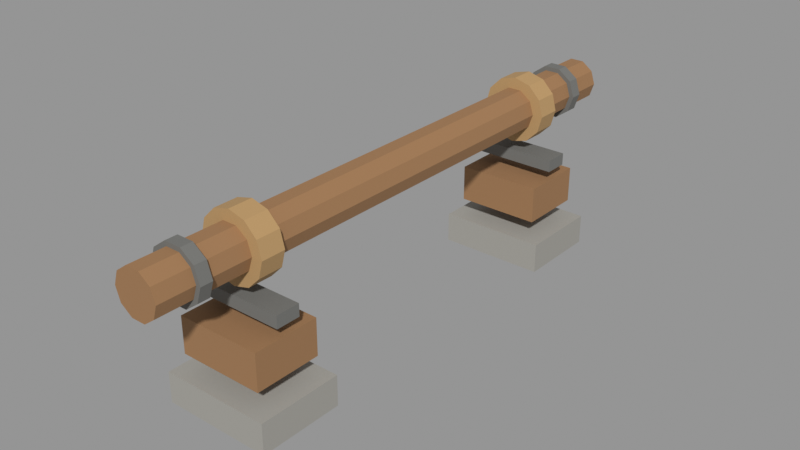 # Source: vf_shaft_2m.blend  (saved by Blender 5.1.30; exported with 4.5.12 LTS)
import bpy
from mathutils import Matrix  # noqa: F401  (used for matrix-valued properties, if any)

bpy.ops.wm.read_factory_settings(use_empty=True)
scene = bpy.context.scene
scene.name = 'Scene'

# ---- materials (node trees are filled in below, after node groups)
mat_oak = bpy.data.materials.new('Oak')
mat_stone = bpy.data.materials.new('Stone')
mat_iron = bpy.data.materials.new('Iron')
mat_bronze = bpy.data.materials.new('Bronze')

# ---- material node trees
mat_oak.use_nodes = True; mat_oak.node_tree.nodes.clear()
_N = mat_oak.node_tree.nodes; _L = mat_oak.node_tree.links
n0 = _N.new('ShaderNodeBsdfPrincipled'); n0.name = 'Principled BSDF'; n0.location = (-200, 100)
n0.inputs[0].default_value = (0.32, 0.17, 0.075, 1.0)
n0.inputs[2].default_value = 0.85
n1 = _N.new('ShaderNodeOutputMaterial'); n1.name = 'Material Output'; n1.location = (200, 100)
_L.new(n0.outputs[0], n1.inputs[0])
n1.is_active_output = True
mat_stone.use_nodes = True; mat_stone.node_tree.nodes.clear()
_N = mat_stone.node_tree.nodes; _L = mat_stone.node_tree.links
n0 = _N.new('ShaderNodeBsdfPrincipled'); n0.name = 'Principled BSDF'; n0.location = (-200, 100)
n0.inputs[0].default_value = (0.34, 0.33, 0.3, 1.0)
n0.inputs[2].default_value = 0.85
n1 = _N.new('ShaderNodeOutputMaterial'); n1.name = 'Material Output'; n1.location = (200, 100)
_L.new(n0.outputs[0], n1.inputs[0])
n1.is_active_output = True
mat_iron.use_nodes = True; mat_iron.node_tree.nodes.clear()
_N = mat_iron.node_tree.nodes; _L = mat_iron.node_tree.links
n0 = _N.new('ShaderNodeBsdfPrincipled'); n0.name = 'Principled BSDF'; n0.location = (-200, 100)
n0.inputs[0].default_value = (0.16, 0.16, 0.15, 1.0)
n0.inputs[2].default_value = 0.85
n1 = _N.new('ShaderNodeOutputMaterial'); n1.name = 'Material Output'; n1.location = (200, 100)
_L.new(n0.outputs[0], n1.inputs[0])
n1.is_active_output = True
mat_bronze.use_nodes = True; mat_bronze.node_tree.nodes.clear()
_N = mat_bronze.node_tree.nodes; _L = mat_bronze.node_tree.links
n0 = _N.new('ShaderNodeBsdfPrincipled'); n0.name = 'Principled BSDF'; n0.location = (-200, 100)
n0.inputs[0].default_value = (0.45, 0.28, 0.12, 1.0)
n0.inputs[2].default_value = 0.85
n1 = _N.new('ShaderNodeOutputMaterial'); n1.name = 'Material Output'; n1.location = (200, 100)
_L.new(n0.outputs[0], n1.inputs[0])
n1.is_active_output = True

# ---- meshes
me_cradle = bpy.data.meshes.new('Cradle')
me_cradle.from_pydata([(-0.14, 0.73, 0.16), (-0.14, 0.51, 0.16), (-0.14, 0.73, 0.28), (-0.14, 0.51, 0.28), (0.14, 0.73, 0.16), (0.14, 0.51, 0.16), (0.14, 0.73, 0.28), (0.14, 0.51, 0.28), (-0.14, -0.51, 0.16), (-0.14, -0.73, 0.16), (-0.14, -0.51, 0.28), (-0.14, -0.73, 0.28), (0.14, -0.51, 0.16), (0.14, -0.73, 0.16), (0.14, -0.51, 0.28), (0.14, -0.73, 0.28)], [], [(0, 1, 3, 2), (2, 3, 7, 6), (6, 7, 5, 4), (4, 5, 1, 0), (2, 6, 4, 0), (7, 3, 1, 5), (8, 9, 11, 10), (10, 11, 15, 14), (14, 15, 13, 12), (12, 13, 9, 8), (10, 14, 12, 8), (15, 11, 9, 13)])
_uv = me_cradle.uv_layers.new(name='UVMap')
_uv.uv.foreach_set('vector', [-1.46, -0.32, -1.02, -0.32, -1.02, -0.56, -1.46, -0.56, -0.28, 1.46, -0.28, 1.02, 0.28, 1.02, 0.28, 1.46, -1.46, -0.56, -1.02, -0.56, -1.02, -0.32, -1.46, -0.32, 0.28, -1.46, 0.28, -1.02, -0.28, -1.02, -0.28, -1.46, -0.28, -0.56, 0.28, -0.56, 0.28, -0.32, -0.28, -0.32, 0.28, 0.56, -0.28, 0.56, -0.28, 0.32, 0.28, 0.32, 1.02, -0.32, 1.46, -0.32, 1.46, -0.56, 1.02, -0.56, -0.28, -1.02, -0.28, -1.46, 0.28, -1.46, 0.28, -1.02, 1.02, -0.56, 1.46, -0.56, 1.46, -0.32, 1.02, -0.32, 0.28, 1.02, 0.28, 1.46, -0.28, 1.46, -0.28, 1.02, -0.28, -0.56, 0.28, -0.56, 0.28, -0.32, -0.28, -0.32, 0.28, 0.56, -0.28, 0.56, -0.28, 0.32, 0.28, 0.32])
me_cradle.materials.append(mat_oak)
me_cradle.update()
me_foot = bpy.data.meshes.new('Foot')
me_foot.from_pydata([(-0.18, 0.76, 0.0), (-0.18, 0.48, 0.0), (-0.18, 0.76, 0.1), (-0.18, 0.48, 0.1), (0.18, 0.76, 0.0), (0.18, 0.48, 0.0), (0.18, 0.76, 0.1), (0.18, 0.48, 0.1), (-0.18, -0.48, 0.0), (-0.18, -0.76, 0.0), (-0.18, -0.48, 0.1), (-0.18, -0.76, 0.1), (0.18, -0.48, 0.0), (0.18, -0.76, 0.0), (0.18, -0.48, 0.1), (0.18, -0.76, 0.1)], [], [(0, 1, 3, 2), (2, 3, 7, 6), (6, 7, 5, 4), (4, 5, 1, 0), (2, 6, 4, 0), (7, 3, 1, 5), (8, 9, 11, 10), (10, 11, 15, 14), (14, 15, 13, 12), (12, 13, 9, 8), (10, 14, 12, 8), (15, 11, 9, 13)])
_uv = me_foot.uv_layers.new(name='UVMap')
_uv.uv.foreach_set('vector', [-1.52, 0.0, -0.96, 0.0, -0.96, -0.2, -1.52, -0.2, -0.36, 1.52, -0.36, 0.96, 0.36, 0.96, 0.36, 1.52, -1.52, -0.2, -0.96, -0.2, -0.96, 0.0, -1.52, 0.0, 0.36, -1.52, 0.36, -0.96, -0.36, -0.96, -0.36, -1.52, -0.36, -0.2, 0.36, -0.2, 0.36, 0.0, -0.36, 0.0, 0.36, 0.2, -0.36, 0.2, -0.36, 0.0, 0.36, 0.0, 0.96, 0.0, 1.52, 0.0, 1.52, -0.2, 0.96, -0.2, -0.36, -0.96, -0.36, -1.52, 0.36, -1.52, 0.36, -0.96, 0.96, -0.2, 1.52, -0.2, 1.52, 0.0, 0.96, 0.0, 0.36, 0.96, 0.36, 1.52, -0.36, 1.52, -0.36, 0.96, -0.36, -0.2, 0.36, -0.2, 0.36, 0.0, -0.36, 0.0, 0.36, 0.2, -0.36, 0.2, -0.36, 0.0, 0.36, 0.0])
me_foot.materials.append(mat_stone)
me_foot.update()
me_strap = bpy.data.meshes.new('Strap')
me_strap.from_pydata([(-0.15, 0.66, 0.32), (-0.15, 0.58, 0.32), (-0.15, 0.66, 0.36), (-0.15, 0.58, 0.36), (0.15, 0.66, 0.32), (0.15, 0.58, 0.32), (0.15, 0.66, 0.36), (0.15, 0.58, 0.36), (-0.15, -0.58, 0.32), (-0.15, -0.66, 0.32), (-0.15, -0.58, 0.36), (-0.15, -0.66, 0.36), (0.15, -0.58, 0.32), (0.15, -0.66, 0.32), (0.15, -0.58, 0.36), (0.15, -0.66, 0.36)], [], [(0, 1, 3, 2), (2, 3, 7, 6), (6, 7, 5, 4), (4, 5, 1, 0), (2, 6, 4, 0), (7, 3, 1, 5), (8, 9, 11, 10), (10, 11, 15, 14), (14, 15, 13, 12), (12, 13, 9, 8), (10, 14, 12, 8), (15, 11, 9, 13)])
_uv = me_strap.uv_layers.new(name='UVMap')
_uv.uv.foreach_set('vector', [-1.32, -0.64, -1.16, -0.64, -1.16, -0.72, -1.32, -0.72, -0.3, 1.32, -0.3, 1.16, 0.3, 1.16, 0.3, 1.32, -1.32, -0.72, -1.16, -0.72, -1.16, -0.64, -1.32, -0.64, 0.3, -1.32, 0.3, -1.16, -0.3, -1.16, -0.3, -1.32, -0.3, -0.72, 0.3, -0.72, 0.3, -0.64, -0.3, -0.64, 0.3, 0.72, -0.3, 0.72, -0.3, 0.64, 0.3, 0.64, 1.16, -0.64, 1.32, -0.64, 1.32, -0.72, 1.16, -0.72, -0.3, -1.16, -0.3, -1.32, 0.3, -1.32, 0.3, -1.16, 1.16, -0.72, 1.32, -0.72, 1.32, -0.64, 1.16, -0.64, 0.3, 1.16, 0.3, 1.32, -0.3, 1.32, -0.3, 1.16, -0.3, -0.72, 0.3, -0.72, 0.3, -0.64, -0.3, -0.64, 0.3, 0.72, -0.3, 0.72, -0.3, 0.64, 0.3, 0.64])
me_strap.materials.append(mat_iron)
me_strap.update()
me_bearing = bpy.data.meshes.new('Bearing')
me_bearing.from_pydata([(0.11, 0.66, 0.5), (0.09526, 0.66, 0.555), (0.055, 0.66, 0.5953), (6.736e-18, 0.66, 0.61), (-0.055, 0.66, 0.5953), (-0.09526, 0.66, 0.555), (-0.11, 0.66, 0.5), (-0.09526, 0.66, 0.445), (-0.055, 0.66, 0.4047), (-2.021e-17, 0.66, 0.39), (0.055, 0.66, 0.4047), (0.09526, 0.66, 0.445), (0.11, 0.58, 0.5), (0.09526, 0.58, 0.555), (0.055, 0.58, 0.5953), (6.736e-18, 0.58, 0.61), (-0.055, 0.58, 0.5953), (-0.09526, 0.58, 0.555), (-0.11, 0.58, 0.5), (-0.09526, 0.58, 0.445), (-0.055, 0.58, 0.4047), (-2.021e-17, 0.58, 0.39), (0.055, 0.58, 0.4047), (0.09526, 0.58, 0.445), (0.11, -0.58, 0.5), (0.09526, -0.58, 0.555), (0.055, -0.58, 0.5953), (6.736e-18, -0.58, 0.61), (-0.055, -0.58, 0.5953), (-0.09526, -0.58, 0.555), (-0.11, -0.58, 0.5), (-0.09526, -0.58, 0.445), (-0.055, -0.58, 0.4047), (-2.021e-17, -0.58, 0.39), (0.055, -0.58, 0.4047), (0.09526, -0.58, 0.445), (0.11, -0.66, 0.5), (0.09526, -0.66, 0.555), (0.055, -0.66, 0.5953), (6.736e-18, -0.66, 0.61), (-0.055, -0.66, 0.5953), (-0.09526, -0.66, 0.555), (-0.11, -0.66, 0.5), (-0.09526, -0.66, 0.445), (-0.055, -0.66, 0.4047), (-2.021e-17, -0.66, 0.39), (0.055, -0.66, 0.4047), (0.09526, -0.66, 0.445)], [], [(0, 1, 13, 12), (1, 2, 14, 13), (2, 3, 15, 14), (3, 4, 16, 15), (4, 5, 17, 16), (5, 6, 18, 17), (6, 7, 19, 18), (7, 8, 20, 19), (8, 9, 21, 20), (9, 10, 22, 21), (10, 11, 23, 22), (11, 0, 12, 23), (0, 11, 10, 9, 8, 7, 6, 5, 4, 3, 2, 1), (23, 12, 13, 14, 15, 16, 17, 18, 19, 20, 21, 22), (24, 25, 37, 36), (25, 26, 38, 37), (26, 27, 39, 38), (27, 28, 40, 39), (28, 29, 41, 40), (29, 30, 42, 41), (30, 31, 43, 42), (31, 32, 44, 43), (32, 33, 45, 44), (33, 34, 46, 45), (34, 35, 47, 46), (35, 24, 36, 47), (24, 35, 34, 33, 32, 31, 30, 29, 28, 27, 26, 25), (47, 36, 37, 38, 39, 40, 41, 42, 43, 44, 45, 46)])
_uv = me_bearing.uv_layers.new(name='UVMap')
_uv.uv.foreach_set('vector', [-1.32, 0.22, -1.32, 0.1905, -1.16, 0.1905, -1.16, 0.22, -1.32, 0.1905, -1.32, 0.11, -1.16, 0.11, -1.16, 0.1905, -1.32, 0.11, -1.32, 1.347e-17, -1.16, 1.347e-17, -1.16, 0.11, -1.32, 1.347e-17, -1.32, -0.11, -1.16, -0.11, -1.16, 1.347e-17, -1.32, -0.11, -1.32, -0.1905, -1.16, -0.1905, -1.16, -0.11, -1.32, -0.1905, -1.32, -0.22, -1.16, -0.22, -1.16, -0.1905, -1.32, -0.22, -1.32, -0.1905, -1.16, -0.1905, -1.16, -0.22, -1.32, -0.1905, -1.32, -0.11, -1.16, -0.11, -1.16, -0.1905, -1.32, -0.11, -1.32, -4.041e-17, -1.16, -4.041e-17, -1.16, -0.11, -1.32, -4.041e-17, -1.32, 0.11, -1.16, 0.11, -1.16, -4.041e-17, -1.32, 0.11, -1.32, 0.1905, -1.16, 0.1905, -1.16, 0.11, -1.32, 0.1905, -1.32, 0.22, -1.16, 0.22, -1.16, 0.1905, -1.32, 0.22, -1.32, 0.1905, -1.32, 0.11, -1.32, -4.041e-17, -1.32, -0.11, -1.32, -0.1905, -1.32, -0.22, -1.32, -0.1905, -1.32, -0.11, -1.32, 1.347e-17, -1.32, 0.11, -1.32, 0.1905, -1.16, 0.1905, -1.16, 0.22, -1.16, 0.1905, -1.16, 0.11, -1.16, 1.347e-17, -1.16, -0.11, -1.16, -0.1905, -1.16, -0.22, -1.16, -0.1905, -1.16, -0.11, -1.16, -4.041e-17, -1.16, 0.11, 1.16, 0.22, 1.16, 0.1905, 1.32, 0.1905, 1.32, 0.22, 1.16, 0.1905, 1.16, 0.11, 1.32, 0.11, 1.32, 0.1905, 1.16, 0.11, 1.16, 1.347e-17, 1.32, 1.347e-17, 1.32, 0.11, 1.16, 1.347e-17, 1.16, -0.11, 1.32, -0.11, 1.32, 1.347e-17, 1.16, -0.11, 1.16, -0.1905, 1.32, -0.1905, 1.32, -0.11, 1.16, -0.1905, 1.16, -0.22, 1.32, -0.22, 1.32, -0.1905, 1.16, -0.22, 1.16, -0.1905, 1.32, -0.1905, 1.32, -0.22, 1.16, -0.1905, 1.16, -0.11, 1.32, -0.11, 1.32, -0.1905, 1.16, -0.11, 1.16, -4.041e-17, 1.32, -4.041e-17, 1.32, -0.11, 1.16, -4.041e-17, 1.16, 0.11, 1.32, 0.11, 1.32, -4.041e-17, 1.16, 0.11, 1.16, 0.1905, 1.32, 0.1905, 1.32, 0.11, 1.16, 0.1905, 1.16, 0.22, 1.32, 0.22, 1.32, 0.1905, 1.16, 0.22, 1.16, 0.1905, 1.16, 0.11, 1.16, -4.041e-17, 1.16, -0.11, 1.16, -0.1905, 1.16, -0.22, 1.16, -0.1905, 1.16, -0.11, 1.16, 1.347e-17, 1.16, 0.11, 1.16, 0.1905, 1.32, 0.1905, 1.32, 0.22, 1.32, 0.1905, 1.32, 0.11, 1.32, 1.347e-17, 1.32, -0.11, 1.32, -0.1905, 1.32, -0.22, 1.32, -0.1905, 1.32, -0.11, 1.32, -4.041e-17, 1.32, 0.11])
me_bearing.materials.append(mat_bronze)
me_bearing.update()
me_log = bpy.data.meshes.new('Log')
me_log.from_pydata([(0.075, 0.96, 0.0), (0.06068, 0.96, 0.04408), (0.02318, 0.96, 0.07133), (-0.02318, 0.96, 0.07133), (-0.06068, 0.96, 0.04408), (-0.075, 0.96, 9.185e-18), (-0.06068, 0.96, -0.04408), (-0.02318, 0.96, -0.07133), (0.02318, 0.96, -0.07133), (0.06068, 0.96, -0.04408), (0.075, -0.96, 0.0), (0.06068, -0.96, 0.04408), (0.02318, -0.96, 0.07133), (-0.02318, -0.96, 0.07133), (-0.06068, -0.96, 0.04408), (-0.075, -0.96, 9.185e-18), (-0.06068, -0.96, -0.04408), (-0.02318, -0.96, -0.07133), (0.02318, -0.96, -0.07133), (0.06068, -0.96, -0.04408)], [], [(0, 1, 11, 10), (1, 2, 12, 11), (2, 3, 13, 12), (3, 4, 14, 13), (4, 5, 15, 14), (5, 6, 16, 15), (6, 7, 17, 16), (7, 8, 18, 17), (8, 9, 19, 18), (9, 0, 10, 19), (0, 9, 8, 7, 6, 5, 4, 3, 2, 1), (19, 10, 11, 12, 13, 14, 15, 16, 17, 18)])
_uv = me_log.uv_layers.new(name='UVMap')
_uv.uv.foreach_set('vector', [-1.92, 0.15, -1.92, 0.1214, 1.92, 0.1214, 1.92, 0.15, -1.92, 0.1214, -1.92, 0.04635, 1.92, 0.04635, 1.92, 0.1214, -1.92, 0.04635, -1.92, -0.04635, 1.92, -0.04635, 1.92, 0.04635, -1.92, -0.04635, -1.92, -0.1214, 1.92, -0.1214, 1.92, -0.04635, -1.92, -0.1214, -1.92, -0.15, 1.92, -0.15, 1.92, -0.1214, -1.92, -0.15, -1.92, -0.1214, 1.92, -0.1214, 1.92, -0.15, -1.92, -0.1214, -1.92, -0.04635, 1.92, -0.04635, 1.92, -0.1214, -1.92, -0.04635, -1.92, 0.04635, 1.92, 0.04635, 1.92, -0.04635, -1.92, 0.04635, -1.92, 0.1214, 1.92, 0.1214, 1.92, 0.04635, -1.92, 0.1214, -1.92, 0.15, 1.92, 0.15, 1.92, 0.1214, -1.92, 0.15, -1.92, 0.1214, -1.92, 0.04635, -1.92, -0.04635, -1.92, -0.1214, -1.92, -0.15, -1.92, -0.1214, -1.92, -0.04635, -1.92, 0.04635, -1.92, 0.1214, 1.92, 0.1214, 1.92, 0.15, 1.92, 0.1214, 1.92, 0.04635, 1.92, -0.04635, 1.92, -0.1214, 1.92, -0.15, 1.92, -0.1214, 1.92, -0.04635, 1.92, 0.04635])
me_log.materials.append(mat_oak)
me_log.update()
me_banda = bpy.data.meshes.new('BandA')
me_banda.from_pydata([(0.09, 0.84, 0.0), (0.07281, 0.84, 0.0529), (0.02781, 0.84, 0.0856), (-0.02781, 0.84, 0.0856), (-0.07281, 0.84, 0.0529), (-0.09, 0.84, 1.102e-17), (-0.07281, 0.84, -0.0529), (-0.02781, 0.84, -0.0856), (0.02781, 0.84, -0.0856), (0.07281, 0.84, -0.0529), (0.09, 0.8, 0.0), (0.07281, 0.8, 0.0529), (0.02781, 0.8, 0.0856), (-0.02781, 0.8, 0.0856), (-0.07281, 0.8, 0.0529), (-0.09, 0.8, 1.102e-17), (-0.07281, 0.8, -0.0529), (-0.02781, 0.8, -0.0856), (0.02781, 0.8, -0.0856), (0.07281, 0.8, -0.0529), (0.09, -0.8, 0.0), (0.07281, -0.8, 0.0529), (0.02781, -0.8, 0.0856), (-0.02781, -0.8, 0.0856), (-0.07281, -0.8, 0.0529), (-0.09, -0.8, 1.102e-17), (-0.07281, -0.8, -0.0529), (-0.02781, -0.8, -0.0856), (0.02781, -0.8, -0.0856), (0.07281, -0.8, -0.0529), (0.09, -0.84, 0.0), (0.07281, -0.84, 0.0529), (0.02781, -0.84, 0.0856), (-0.02781, -0.84, 0.0856), (-0.07281, -0.84, 0.0529), (-0.09, -0.84, 1.102e-17), (-0.07281, -0.84, -0.0529), (-0.02781, -0.84, -0.0856), (0.02781, -0.84, -0.0856), (0.07281, -0.84, -0.0529)], [], [(0, 1, 11, 10), (1, 2, 12, 11), (2, 3, 13, 12), (3, 4, 14, 13), (4, 5, 15, 14), (5, 6, 16, 15), (6, 7, 17, 16), (7, 8, 18, 17), (8, 9, 19, 18), (9, 0, 10, 19), (0, 9, 8, 7, 6, 5, 4, 3, 2, 1), (19, 10, 11, 12, 13, 14, 15, 16, 17, 18), (20, 21, 31, 30), (21, 22, 32, 31), (22, 23, 33, 32), (23, 24, 34, 33), (24, 25, 35, 34), (25, 26, 36, 35), (26, 27, 37, 36), (27, 28, 38, 37), (28, 29, 39, 38), (29, 20, 30, 39), (20, 29, 28, 27, 26, 25, 24, 23, 22, 21), (39, 30, 31, 32, 33, 34, 35, 36, 37, 38)])
_uv = me_banda.uv_layers.new(name='UVMap')
_uv.uv.foreach_set('vector', [-1.68, 0.18, -1.68, 0.1456, -1.6, 0.1456, -1.6, 0.18, -1.68, 0.1456, -1.68, 0.05562, -1.6, 0.05562, -1.6, 0.1456, -1.68, 0.05562, -1.68, -0.05562, -1.6, -0.05562, -1.6, 0.05562, -1.68, -0.05562, -1.68, -0.1456, -1.6, -0.1456, -1.6, -0.05562, -1.68, -0.1456, -1.68, -0.18, -1.6, -0.18, -1.6, -0.1456, -1.68, -0.18, -1.68, -0.1456, -1.6, -0.1456, -1.6, -0.18, -1.68, -0.1456, -1.68, -0.05562, -1.6, -0.05562, -1.6, -0.1456, -1.68, -0.05562, -1.68, 0.05562, -1.6, 0.05562, -1.6, -0.05562, -1.68, 0.05562, -1.68, 0.1456, -1.6, 0.1456, -1.6, 0.05562, -1.68, 0.1456, -1.68, 0.18, -1.6, 0.18, -1.6, 0.1456, -1.68, 0.18, -1.68, 0.1456, -1.68, 0.05562, -1.68, -0.05562, -1.68, -0.1456, -1.68, -0.18, -1.68, -0.1456, -1.68, -0.05562, -1.68, 0.05562, -1.68, 0.1456, -1.6, 0.1456, -1.6, 0.18, -1.6, 0.1456, -1.6, 0.05562, -1.6, -0.05562, -1.6, -0.1456, -1.6, -0.18, -1.6, -0.1456, -1.6, -0.05562, -1.6, 0.05562, 1.6, 0.18, 1.6, 0.1456, 1.68, 0.1456, 1.68, 0.18, 1.6, 0.1456, 1.6, 0.05562, 1.68, 0.05562, 1.68, 0.1456, 1.6, 0.05562, 1.6, -0.05562, 1.68, -0.05562, 1.68, 0.05562, 1.6, -0.05562, 1.6, -0.1456, 1.68, -0.1456, 1.68, -0.05562, 1.6, -0.1456, 1.6, -0.18, 1.68, -0.18, 1.68, -0.1456, 1.6, -0.18, 1.6, -0.1456, 1.68, -0.1456, 1.68, -0.18, 1.6, -0.1456, 1.6, -0.05562, 1.68, -0.05562, 1.68, -0.1456, 1.6, -0.05562, 1.6, 0.05562, 1.68, 0.05562, 1.68, -0.05562, 1.6, 0.05562, 1.6, 0.1456, 1.68, 0.1456, 1.68, 0.05562, 1.6, 0.1456, 1.6, 0.18, 1.68, 0.18, 1.68, 0.1456, 1.6, 0.18, 1.6, 0.1456, 1.6, 0.05562, 1.6, -0.05562, 1.6, -0.1456, 1.6, -0.18, 1.6, -0.1456, 1.6, -0.05562, 1.6, 0.05562, 1.6, 0.1456, 1.68, 0.1456, 1.68, 0.18, 1.68, 0.1456, 1.68, 0.05562, 1.68, -0.05562, 1.68, -0.1456, 1.68, -0.18, 1.68, -0.1456, 1.68, -0.05562, 1.68, 0.05562])
me_banda.materials.append(mat_iron)
me_banda.update()

# ---- objects
ob_vf_shaft_2m = bpy.data.objects.new('vf_shaft_2m', None)
ob_static = bpy.data.objects.new('Static', None)
ob_rotor = bpy.data.objects.new('Rotor', None)
ob_kinetic_in = bpy.data.objects.new('Kinetic_In', None)
ob_kinetic_out = bpy.data.objects.new('Kinetic_Out', None)
ob_static_oak = bpy.data.objects.new('Static_Oak', me_cradle)
ob_static_stone = bpy.data.objects.new('Static_Stone', me_foot)
ob_static_iron = bpy.data.objects.new('Static_Iron', me_strap)
ob_static_bronze = bpy.data.objects.new('Static_Bronze', me_bearing)
ob_rotor_oak = bpy.data.objects.new('Rotor_Oak', me_log)
ob_rotor_iron = bpy.data.objects.new('Rotor_Iron', me_banda)

# ---- transforms, parenting, visibility, modifiers, constraints
ob_vf_shaft_2m.location = (0.0, 0.0, 0.0)
ob_vf_shaft_2m.empty_display_size = 0.12
ob_static.parent = ob_vf_shaft_2m
ob_static.location = (0.0, 0.0, 0.0)
ob_static.empty_display_size = 0.12
ob_rotor.parent = ob_vf_shaft_2m
ob_rotor.location = (0.0, 0.0, 0.5)
ob_rotor.empty_display_size = 0.12
ob_kinetic_in.parent = ob_vf_shaft_2m
ob_kinetic_in.location = (0.0, 1.0, 0.5)
ob_kinetic_in.empty_display_size = 0.12
ob_kinetic_out.parent = ob_vf_shaft_2m
ob_kinetic_out.location = (0.0, -1.0, 0.5)
ob_kinetic_out.empty_display_size = 0.12
ob_static_oak.parent = ob_static
ob_static_oak.location = (0.0, 0.0, 0.0)
ob_static_stone.parent = ob_static
ob_static_stone.location = (0.0, 0.0, 0.0)
ob_static_iron.parent = ob_static
ob_static_iron.location = (0.0, 0.0, 0.0)
ob_static_bronze.parent = ob_static
ob_static_bronze.location = (0.0, 0.0, 0.0)
ob_rotor_oak.parent = ob_rotor
ob_rotor_oak.location = (0.0, 0.0, 0.0)
ob_rotor_iron.parent = ob_rotor
ob_rotor_iron.location = (0.0, 0.0, 0.0)

# ---- collection membership
scene.collection.objects.link(ob_vf_shaft_2m)
scene.collection.objects.link(ob_static)
scene.collection.objects.link(ob_rotor)
scene.collection.objects.link(ob_kinetic_in)
scene.collection.objects.link(ob_kinetic_out)
scene.collection.objects.link(ob_static_oak)
scene.collection.objects.link(ob_static_stone)
scene.collection.objects.link(ob_static_iron)
scene.collection.objects.link(ob_static_bronze)
scene.collection.objects.link(ob_rotor_oak)
scene.collection.objects.link(ob_rotor_iron)

# ---- scene / render settings (as saved in the file)
scene.frame_start = 1; scene.frame_end = 250; scene.frame_set(1)
scene.render.engine = 'BLENDER_EEVEE_NEXT'
scene.render.bake_bias = 0.0
scene.render.bake_samples = 0
scene.cycles.sampling_pattern = 'TABULATED_SOBOL'
scene.eevee.use_volume_custom_range = False
scene.view_settings.view_transform = 'Standard'
bpy.context.view_layer.update()

# ---- added for rendering (the .blend has no active camera and no usable light): camera, sun + grey world if the file has none
cam_auto = bpy.data.cameras.new('AutoCamera')
cam_auto.lens = 50.0
cam_auto.sensor_width = 36.0
cam_auto.clip_end = 1000.0
ob_auto_camera = bpy.data.objects.new('AutoCamera', cam_auto)
scene.collection.objects.link(ob_auto_camera)
ob_auto_camera.location = (1.89346, -2.27215, 1.81977)
ob_auto_camera.rotation_euler = (1.09748, -7.21219e-08, 0.694738)
scene.camera = ob_auto_camera
light_auto_sun = bpy.data.lights.new('AutoSun', 'SUN')
light_auto_sun.energy = 3.0
light_auto_sun.angle = 0.0523599
ob_auto_sun = bpy.data.objects.new('AutoSun', light_auto_sun)
scene.collection.objects.link(ob_auto_sun)
ob_auto_sun.rotation_euler = (0.872665, 0.174533, 0.523599)
if scene.world is None:
    world_auto = bpy.data.worlds.new('AutoWorld')
    world_auto.color = (0.3, 0.3, 0.3)
    scene.world = world_auto
bpy.context.view_layer.update()
